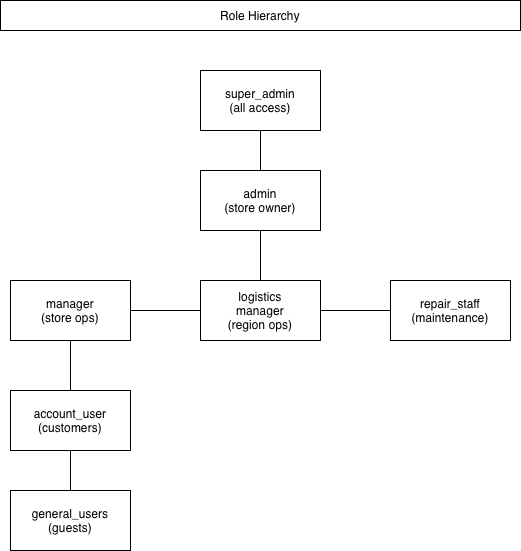

The diagram above was exported from draw.io. Its source (the exported page's mxGraphModel, read from the mxfile embedded in the PNG):
<mxGraphModel dx="1106" dy="1244" grid="1" gridSize="10" guides="1" tooltips="1" connect="1" arrows="1" fold="1" page="0" pageScale="1" pageWidth="850" pageHeight="1100" math="0" shadow="0">
  <root>
    <mxCell id="0" />
    <mxCell id="1" parent="0" />
    <mxCell id="amE7aEpz1UGjVc6c-kpy-1" parent="1" style="rounded=0;whiteSpace=wrap;html=1;" value="Role Hierarchy" vertex="1">
      <mxGeometry height="30" width="520" x="-60" y="-200" as="geometry" />
    </mxCell>
    <mxCell id="amE7aEpz1UGjVc6c-kpy-2" parent="1" style="rounded=0;whiteSpace=wrap;html=1;" value="super_admin&lt;div&gt;(all access)&lt;/div&gt;" vertex="1">
      <mxGeometry height="60" width="120" x="140" y="-130" as="geometry" />
    </mxCell>
    <mxCell id="amE7aEpz1UGjVc6c-kpy-3" parent="1" style="rounded=0;whiteSpace=wrap;html=1;" value="admin&lt;div&gt;(store owner)&lt;/div&gt;" vertex="1">
      <mxGeometry height="60" width="120" x="140" y="-30" as="geometry" />
    </mxCell>
    <mxCell id="amE7aEpz1UGjVc6c-kpy-4" parent="1" style="rounded=0;whiteSpace=wrap;html=1;" value="logistics&lt;div&gt;manager&lt;/div&gt;&lt;div&gt;(region ops)&lt;/div&gt;" vertex="1">
      <mxGeometry height="60" width="120" x="140" y="80" as="geometry" />
    </mxCell>
    <mxCell id="amE7aEpz1UGjVc6c-kpy-5" parent="1" style="rounded=0;whiteSpace=wrap;html=1;" value="manager&lt;div&gt;(store ops)&lt;/div&gt;" vertex="1">
      <mxGeometry height="60" width="120" x="-50" y="80" as="geometry" />
    </mxCell>
    <mxCell id="amE7aEpz1UGjVc6c-kpy-6" parent="1" style="rounded=0;whiteSpace=wrap;html=1;" value="repair_staff&lt;div&gt;(maintenance)&lt;/div&gt;" vertex="1">
      <mxGeometry height="60" width="120" x="330" y="80" as="geometry" />
    </mxCell>
    <mxCell id="amE7aEpz1UGjVc6c-kpy-7" parent="1" style="rounded=0;whiteSpace=wrap;html=1;" value="account_user&lt;div&gt;(customers)&lt;/div&gt;" vertex="1">
      <mxGeometry height="60" width="120" x="-50" y="190" as="geometry" />
    </mxCell>
    <mxCell id="amE7aEpz1UGjVc6c-kpy-8" parent="1" style="rounded=0;whiteSpace=wrap;html=1;" value="general_users&lt;div&gt;(guests)&lt;/div&gt;" vertex="1">
      <mxGeometry height="60" width="120" x="-50" y="290" as="geometry" />
    </mxCell>
    <mxCell id="amE7aEpz1UGjVc6c-kpy-9" edge="1" parent="1" style="endArrow=none;html=1;rounded=0;fontSize=12;startSize=8;endSize=8;curved=1;entryX=0.5;entryY=1;entryDx=0;entryDy=0;" target="amE7aEpz1UGjVc6c-kpy-2" value="">
      <mxGeometry height="50" relative="1" width="50" as="geometry">
        <mxPoint x="200" y="-30" as="sourcePoint" />
        <mxPoint x="230" y="180" as="targetPoint" />
      </mxGeometry>
    </mxCell>
    <mxCell id="amE7aEpz1UGjVc6c-kpy-10" edge="1" parent="1" source="amE7aEpz1UGjVc6c-kpy-5" style="endArrow=none;html=1;rounded=0;fontSize=12;startSize=8;endSize=8;curved=1;exitX=1;exitY=0.5;exitDx=0;exitDy=0;entryX=0;entryY=0.5;entryDx=0;entryDy=0;" target="amE7aEpz1UGjVc6c-kpy-4" value="">
      <mxGeometry height="50" relative="1" width="50" as="geometry">
        <mxPoint x="180" y="230" as="sourcePoint" />
        <mxPoint x="230" y="180" as="targetPoint" />
      </mxGeometry>
    </mxCell>
    <mxCell id="amE7aEpz1UGjVc6c-kpy-11" edge="1" parent="1" source="amE7aEpz1UGjVc6c-kpy-4" style="endArrow=none;html=1;rounded=0;fontSize=12;startSize=8;endSize=8;curved=1;exitX=1;exitY=0.5;exitDx=0;exitDy=0;entryX=0;entryY=0.5;entryDx=0;entryDy=0;" target="amE7aEpz1UGjVc6c-kpy-6" value="">
      <mxGeometry height="50" relative="1" width="50" as="geometry">
        <mxPoint x="80" y="120" as="sourcePoint" />
        <mxPoint x="150" y="120" as="targetPoint" />
      </mxGeometry>
    </mxCell>
    <mxCell id="amE7aEpz1UGjVc6c-kpy-12" edge="1" parent="1" source="amE7aEpz1UGjVc6c-kpy-3" style="endArrow=none;html=1;rounded=0;fontSize=12;startSize=8;endSize=8;curved=1;exitX=0.5;exitY=1;exitDx=0;exitDy=0;" target="amE7aEpz1UGjVc6c-kpy-4" value="">
      <mxGeometry height="50" relative="1" width="50" as="geometry">
        <mxPoint x="180" y="230" as="sourcePoint" />
        <mxPoint x="230" y="180" as="targetPoint" />
      </mxGeometry>
    </mxCell>
    <mxCell id="amE7aEpz1UGjVc6c-kpy-13" edge="1" parent="1" source="amE7aEpz1UGjVc6c-kpy-7" style="endArrow=none;html=1;rounded=0;fontSize=12;startSize=8;endSize=8;curved=1;exitX=0.5;exitY=1;exitDx=0;exitDy=0;entryX=0.5;entryY=0;entryDx=0;entryDy=0;" target="amE7aEpz1UGjVc6c-kpy-8" value="">
      <mxGeometry height="50" relative="1" width="50" as="geometry">
        <mxPoint x="210" y="40" as="sourcePoint" />
        <mxPoint x="210" y="90" as="targetPoint" />
      </mxGeometry>
    </mxCell>
    <mxCell id="amE7aEpz1UGjVc6c-kpy-14" edge="1" parent="1" source="amE7aEpz1UGjVc6c-kpy-5" style="endArrow=none;html=1;rounded=0;fontSize=12;startSize=8;endSize=8;curved=1;exitX=0.5;exitY=1;exitDx=0;exitDy=0;entryX=0.5;entryY=0;entryDx=0;entryDy=0;" target="amE7aEpz1UGjVc6c-kpy-7" value="">
      <mxGeometry height="50" relative="1" width="50" as="geometry">
        <mxPoint x="20" y="260" as="sourcePoint" />
        <mxPoint x="20" y="300" as="targetPoint" />
      </mxGeometry>
    </mxCell>
  </root>
</mxGraphModel>